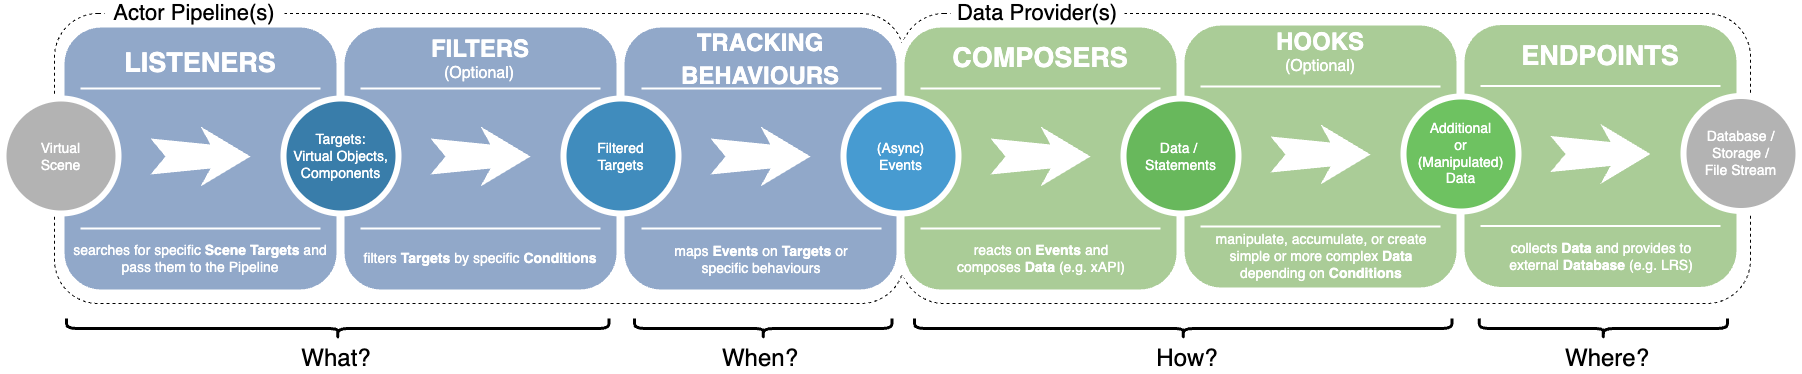

The diagram above was exported from draw.io. Its source (the exported page's mxGraphModel, read from the mxfile embedded in the PNG):
<mxGraphModel dx="1553" dy="888" grid="1" gridSize="10" guides="1" tooltips="1" connect="1" arrows="1" fold="1" page="1" pageScale="1.5" pageWidth="1169" pageHeight="826" background="none" math="0" shadow="0">
  <root>
    <mxCell id="0" />
    <mxCell id="1" parent="0" />
    <mxCell id="aLyS_kfJ-GmBI1G7R2Jb-27" value="" style="rounded=1;whiteSpace=wrap;html=1;fillColor=none;dashed=1;align=left;" parent="1" vertex="1">
      <mxGeometry x="1156" y="460" width="850" height="290" as="geometry" />
    </mxCell>
    <mxCell id="aLyS_kfJ-GmBI1G7R2Jb-10" value="" style="rounded=1;whiteSpace=wrap;html=1;fillColor=none;dashed=1;align=left;" parent="1" vertex="1">
      <mxGeometry x="310" y="460" width="850" height="290" as="geometry" />
    </mxCell>
    <mxCell id="aLyS_kfJ-GmBI1G7R2Jb-3" value="" style="whiteSpace=wrap;html=1;rounded=1;shadow=0;strokeWidth=8;fontSize=20;align=center;fillColor=#AACC97;strokeColor=#FFFFFF;" parent="1" vertex="1">
      <mxGeometry x="1436" y="468" width="280" height="270" as="geometry" />
    </mxCell>
    <mxCell id="aLyS_kfJ-GmBI1G7R2Jb-4" value="&lt;font style=&quot;font-size: 24px;&quot;&gt;HOOKS&lt;/font&gt;&lt;div style=&quot;font-size: 24px;&quot;&gt;&lt;font style=&quot;font-size: 24px;&quot;&gt;&lt;br style=&quot;font-size: 24px;&quot;&gt;&lt;/font&gt;&lt;/div&gt;" style="text;html=1;strokeColor=none;fillColor=none;align=center;verticalAlign=middle;whiteSpace=wrap;rounded=0;shadow=0;fontSize=24;fontColor=#FFFFFF;fontStyle=1" parent="1" vertex="1">
      <mxGeometry x="1436" y="473" width="280" height="60" as="geometry" />
    </mxCell>
    <mxCell id="aLyS_kfJ-GmBI1G7R2Jb-5" value="&lt;div&gt;manipulate, accumulate, or create &lt;br&gt;simple or more complex &lt;b&gt;Data&lt;/b&gt; &lt;br&gt;depending on &lt;b&gt;Conditions&lt;/b&gt;&lt;br&gt;&lt;/div&gt;" style="text;html=1;strokeColor=none;fillColor=none;align=center;verticalAlign=middle;whiteSpace=wrap;rounded=0;shadow=0;fontSize=14;fontColor=#FFFFFF;" parent="1" vertex="1">
      <mxGeometry x="1437" y="668" width="280" height="70" as="geometry" />
    </mxCell>
    <mxCell id="aLyS_kfJ-GmBI1G7R2Jb-6" value="" style="line;strokeWidth=2;html=1;rounded=0;shadow=0;fontSize=27;align=center;fillColor=none;strokeColor=#FFFFFF;" parent="1" vertex="1">
      <mxGeometry x="1456" y="528" width="240" height="10" as="geometry" />
    </mxCell>
    <mxCell id="aLyS_kfJ-GmBI1G7R2Jb-7" value="" style="line;strokeWidth=2;html=1;rounded=0;shadow=0;fontSize=27;align=center;fillColor=none;strokeColor=#FFFFFF;" parent="1" vertex="1">
      <mxGeometry x="1456" y="668" width="240" height="10" as="geometry" />
    </mxCell>
    <mxCell id="aLyS_kfJ-GmBI1G7R2Jb-8" value="" style="html=1;shadow=0;dashed=0;align=center;verticalAlign=middle;shape=mxgraph.arrows2.stylisedArrow;dy=0.6;dx=40;notch=15;feather=0.4;rounded=0;strokeWidth=1;fontSize=27;strokeColor=none;fillColor=#FFFFFF;" parent="1" vertex="1">
      <mxGeometry x="1526" y="571" width="100" height="60" as="geometry" />
    </mxCell>
    <mxCell id="60da8b9f42644d3a-2" value="" style="whiteSpace=wrap;html=1;rounded=1;shadow=0;strokeWidth=8;fontSize=20;align=center;fillColor=#91A8C9;strokeColor=#FFFFFF;" parent="1" vertex="1">
      <mxGeometry x="316" y="470" width="280" height="270" as="geometry" />
    </mxCell>
    <mxCell id="60da8b9f42644d3a-3" value="LISTENERS" style="text;html=1;strokeColor=none;fillColor=none;align=center;verticalAlign=middle;whiteSpace=wrap;rounded=0;shadow=0;fontSize=27;fontColor=#FFFFFF;fontStyle=1" parent="1" vertex="1">
      <mxGeometry x="316" y="490" width="280" height="40" as="geometry" />
    </mxCell>
    <mxCell id="60da8b9f42644d3a-4" value="&lt;div&gt;searches for specific &lt;b&gt;Scene Targets&lt;/b&gt; and&lt;/div&gt;&lt;div&gt;pass them to the Pipeline&lt;br&gt;&lt;/div&gt;" style="text;html=1;strokeColor=none;fillColor=none;align=center;verticalAlign=middle;whiteSpace=wrap;rounded=0;shadow=0;fontSize=14;fontColor=#FFFFFF;" parent="1" vertex="1">
      <mxGeometry x="316" y="675" width="280" height="60" as="geometry" />
    </mxCell>
    <mxCell id="60da8b9f42644d3a-6" value="" style="line;strokeWidth=2;html=1;rounded=0;shadow=0;fontSize=27;align=center;fillColor=none;strokeColor=#FFFFFF;" parent="1" vertex="1">
      <mxGeometry x="336" y="530" width="240" height="10" as="geometry" />
    </mxCell>
    <mxCell id="60da8b9f42644d3a-7" value="" style="line;strokeWidth=2;html=1;rounded=0;shadow=0;fontSize=27;align=center;fillColor=none;strokeColor=#FFFFFF;" parent="1" vertex="1">
      <mxGeometry x="336" y="670" width="240" height="10" as="geometry" />
    </mxCell>
    <mxCell id="60da8b9f42644d3a-8" value="Virtual&lt;br&gt;&lt;div&gt;Scene&lt;/div&gt;" style="ellipse;whiteSpace=wrap;html=1;rounded=0;shadow=0;strokeWidth=6;fontSize=14;align=center;fillColor=#B3B3B3;strokeColor=#FFFFFF;fontColor=#FFFFFF;" parent="1" vertex="1">
      <mxGeometry x="259" y="545" width="115" height="115" as="geometry" />
    </mxCell>
    <mxCell id="60da8b9f42644d3a-9" value="" style="html=1;shadow=0;dashed=0;align=center;verticalAlign=middle;shape=mxgraph.arrows2.stylisedArrow;dy=0.6;dx=40;notch=15;feather=0.4;rounded=0;strokeWidth=1;fontSize=27;strokeColor=none;fillColor=#FFFFFF;" parent="1" vertex="1">
      <mxGeometry x="406" y="573" width="100" height="60" as="geometry" />
    </mxCell>
    <mxCell id="60da8b9f42644d3a-17" value="" style="whiteSpace=wrap;html=1;rounded=1;shadow=0;strokeWidth=8;fontSize=20;align=center;fillColor=#91A8C9;strokeColor=#FFFFFF;gradientColor=none;" parent="1" vertex="1">
      <mxGeometry x="596" y="470" width="280" height="270" as="geometry" />
    </mxCell>
    <mxCell id="60da8b9f42644d3a-18" value="&lt;div style=&quot;font-size: 24px;&quot;&gt;FILTERS&lt;/div&gt;&lt;div style=&quot;font-size: 24px;&quot;&gt;&lt;br style=&quot;font-size: 24px;&quot;&gt;&lt;/div&gt;" style="text;html=1;strokeColor=none;fillColor=none;align=center;verticalAlign=middle;whiteSpace=wrap;rounded=0;shadow=0;fontSize=24;fontColor=#FFFFFF;fontStyle=1" parent="1" vertex="1">
      <mxGeometry x="596" y="480" width="280" height="60" as="geometry" />
    </mxCell>
    <mxCell id="60da8b9f42644d3a-19" value="filters &lt;b&gt;Targets&lt;/b&gt; by specific &lt;b&gt;Conditions&lt;/b&gt;" style="text;html=1;strokeColor=none;fillColor=none;align=center;verticalAlign=middle;whiteSpace=wrap;rounded=0;shadow=0;fontSize=14;fontColor=#FFFFFF;" parent="1" vertex="1">
      <mxGeometry x="596" y="685" width="280" height="40" as="geometry" />
    </mxCell>
    <mxCell id="60da8b9f42644d3a-20" value="" style="line;strokeWidth=2;html=1;rounded=0;shadow=0;fontSize=27;align=center;fillColor=none;strokeColor=#FFFFFF;" parent="1" vertex="1">
      <mxGeometry x="616" y="530" width="240" height="10" as="geometry" />
    </mxCell>
    <mxCell id="60da8b9f42644d3a-21" value="" style="line;strokeWidth=2;html=1;rounded=0;shadow=0;fontSize=27;align=center;fillColor=none;strokeColor=#FFFFFF;" parent="1" vertex="1">
      <mxGeometry x="616" y="670" width="240" height="10" as="geometry" />
    </mxCell>
    <mxCell id="60da8b9f42644d3a-22" value="Targets:&lt;br&gt;Virtual Objects,&lt;br&gt;Components" style="ellipse;whiteSpace=wrap;html=1;rounded=0;shadow=0;strokeWidth=6;fontSize=14;align=center;fillColor=#397DAA;strokeColor=#FFFFFF;fontColor=#FFFFFF;fontStyle=0" parent="1" vertex="1">
      <mxGeometry x="539" y="545" width="115" height="115" as="geometry" />
    </mxCell>
    <mxCell id="60da8b9f42644d3a-23" value="" style="html=1;shadow=0;dashed=0;align=center;verticalAlign=middle;shape=mxgraph.arrows2.stylisedArrow;dy=0.6;dx=40;notch=15;feather=0.4;rounded=0;strokeWidth=1;fontSize=27;strokeColor=none;fillColor=#FFFFFF;" parent="1" vertex="1">
      <mxGeometry x="686" y="573" width="100" height="60" as="geometry" />
    </mxCell>
    <mxCell id="60da8b9f42644d3a-24" value="" style="whiteSpace=wrap;html=1;rounded=1;shadow=0;strokeWidth=8;fontSize=20;align=center;fillColor=#91A8C9;strokeColor=#FFFFFF;" parent="1" vertex="1">
      <mxGeometry x="876" y="470" width="280" height="270" as="geometry" />
    </mxCell>
    <mxCell id="60da8b9f42644d3a-25" value="&lt;font style=&quot;font-size: 24px;&quot;&gt;TRACKING BEHAVIOURS&lt;/font&gt;" style="text;html=1;strokeColor=none;fillColor=none;align=center;verticalAlign=middle;whiteSpace=wrap;rounded=0;shadow=0;fontSize=27;fontColor=#FFFFFF;fontStyle=1" parent="1" vertex="1">
      <mxGeometry x="876" y="480" width="280" height="50" as="geometry" />
    </mxCell>
    <mxCell id="60da8b9f42644d3a-26" value="maps &lt;b&gt;Events&lt;/b&gt; on &lt;b&gt;Targets&lt;/b&gt; or &lt;br&gt;specific behaviours&lt;br&gt;&lt;div&gt;&lt;br&gt;&lt;/div&gt;" style="text;html=1;strokeColor=none;fillColor=none;align=center;verticalAlign=middle;whiteSpace=wrap;rounded=0;shadow=0;fontSize=14;fontColor=#FFFFFF;" parent="1" vertex="1">
      <mxGeometry x="877" y="690" width="280" height="50" as="geometry" />
    </mxCell>
    <mxCell id="60da8b9f42644d3a-27" value="" style="line;strokeWidth=2;html=1;rounded=0;shadow=0;fontSize=27;align=center;fillColor=none;strokeColor=#FFFFFF;" parent="1" vertex="1">
      <mxGeometry x="897" y="530" width="240" height="10" as="geometry" />
    </mxCell>
    <mxCell id="60da8b9f42644d3a-28" value="" style="line;strokeWidth=2;html=1;rounded=0;shadow=0;fontSize=27;align=center;fillColor=none;strokeColor=#FFFFFF;" parent="1" vertex="1">
      <mxGeometry x="897" y="670" width="240" height="10" as="geometry" />
    </mxCell>
    <mxCell id="60da8b9f42644d3a-29" value="Filtered&lt;br&gt;Targets" style="ellipse;whiteSpace=wrap;html=1;rounded=0;shadow=0;strokeWidth=6;fontSize=14;align=center;fillColor=#408CBD;strokeColor=#FFFFFF;fontColor=#FFFFFF;" parent="1" vertex="1">
      <mxGeometry x="819" y="545" width="115" height="115" as="geometry" />
    </mxCell>
    <mxCell id="60da8b9f42644d3a-30" value="" style="html=1;shadow=0;dashed=0;align=center;verticalAlign=middle;shape=mxgraph.arrows2.stylisedArrow;dy=0.6;dx=40;notch=15;feather=0.4;rounded=0;strokeWidth=1;fontSize=27;strokeColor=none;fillColor=#FFFFFF;" parent="1" vertex="1">
      <mxGeometry x="966" y="573" width="100" height="60" as="geometry" />
    </mxCell>
    <mxCell id="60da8b9f42644d3a-31" value="" style="whiteSpace=wrap;html=1;rounded=1;shadow=0;strokeWidth=8;fontSize=20;align=center;fillColor=#AACC97;strokeColor=#FFFFFF;" parent="1" vertex="1">
      <mxGeometry x="1156" y="470" width="280" height="270" as="geometry" />
    </mxCell>
    <mxCell id="60da8b9f42644d3a-32" value="COMPOSERS" style="text;html=1;strokeColor=none;fillColor=none;align=center;verticalAlign=middle;whiteSpace=wrap;rounded=0;shadow=0;fontSize=27;fontColor=#FFFFFF;fontStyle=1" parent="1" vertex="1">
      <mxGeometry x="1156" y="475" width="280" height="60" as="geometry" />
    </mxCell>
    <mxCell id="60da8b9f42644d3a-33" value="&lt;div&gt;reacts on &lt;b&gt;Events&lt;/b&gt; and &lt;br&gt;composes &lt;b&gt;Data&lt;/b&gt; (e.g. xAPI)&lt;br&gt;&lt;/div&gt;" style="text;html=1;strokeColor=none;fillColor=none;align=center;verticalAlign=middle;whiteSpace=wrap;rounded=0;shadow=0;fontSize=14;fontColor=#FFFFFF;" parent="1" vertex="1">
      <mxGeometry x="1157" y="670" width="280" height="70" as="geometry" />
    </mxCell>
    <mxCell id="60da8b9f42644d3a-34" value="" style="line;strokeWidth=2;html=1;rounded=0;shadow=0;fontSize=27;align=center;fillColor=none;strokeColor=#FFFFFF;" parent="1" vertex="1">
      <mxGeometry x="1176" y="530" width="240" height="10" as="geometry" />
    </mxCell>
    <mxCell id="60da8b9f42644d3a-35" value="" style="line;strokeWidth=2;html=1;rounded=0;shadow=0;fontSize=27;align=center;fillColor=none;strokeColor=#FFFFFF;" parent="1" vertex="1">
      <mxGeometry x="1176" y="670" width="240" height="10" as="geometry" />
    </mxCell>
    <mxCell id="60da8b9f42644d3a-36" value="(Async)&lt;br&gt;Events" style="ellipse;whiteSpace=wrap;html=1;rounded=0;shadow=0;strokeWidth=6;fontSize=14;align=center;fillColor=#479BD1;strokeColor=#FFFFFF;fontColor=#FFFFFF;" parent="1" vertex="1">
      <mxGeometry x="1099" y="545" width="115" height="115" as="geometry" />
    </mxCell>
    <mxCell id="60da8b9f42644d3a-37" value="" style="html=1;shadow=0;dashed=0;align=center;verticalAlign=middle;shape=mxgraph.arrows2.stylisedArrow;dy=0.6;dx=40;notch=15;feather=0.4;rounded=0;strokeWidth=1;fontSize=27;strokeColor=none;fillColor=#FFFFFF;" parent="1" vertex="1">
      <mxGeometry x="1246" y="573" width="100" height="60" as="geometry" />
    </mxCell>
    <mxCell id="60da8b9f42644d3a-38" value="Data /&amp;nbsp;&lt;br&gt;Statements" style="ellipse;whiteSpace=wrap;html=1;rounded=0;shadow=0;strokeWidth=6;fontSize=14;align=center;fillColor=#68B85C;strokeColor=#FFFFFF;fontColor=#FFFFFF;" parent="1" vertex="1">
      <mxGeometry x="1379" y="545" width="115" height="115" as="geometry" />
    </mxCell>
    <mxCell id="aLyS_kfJ-GmBI1G7R2Jb-12" value="Actor Pipeline(s)" style="rounded=0;whiteSpace=wrap;html=1;fontColor=default;strokeColor=none;fontSize=22;" parent="1" vertex="1">
      <mxGeometry x="360" y="450" width="180" height="20" as="geometry" />
    </mxCell>
    <mxCell id="aLyS_kfJ-GmBI1G7R2Jb-20" value="" style="whiteSpace=wrap;html=1;rounded=1;shadow=0;strokeWidth=8;fontSize=20;align=center;fillColor=#AACC97;strokeColor=#FFFFFF;" parent="1" vertex="1">
      <mxGeometry x="1716" y="467.5" width="280" height="270" as="geometry" />
    </mxCell>
    <mxCell id="aLyS_kfJ-GmBI1G7R2Jb-21" value="ENDPOINTS" style="text;html=1;strokeColor=none;fillColor=none;align=center;verticalAlign=middle;whiteSpace=wrap;rounded=0;shadow=0;fontSize=27;fontColor=#FFFFFF;fontStyle=1" parent="1" vertex="1">
      <mxGeometry x="1716" y="472.5" width="280" height="60" as="geometry" />
    </mxCell>
    <mxCell id="aLyS_kfJ-GmBI1G7R2Jb-22" value="&lt;div&gt;collects &lt;b&gt;Data&lt;/b&gt; and provides to &lt;br&gt;external &lt;b&gt;Database&lt;/b&gt; (e.g. LRS)&lt;br&gt;&lt;/div&gt;" style="text;html=1;strokeColor=none;fillColor=none;align=center;verticalAlign=middle;whiteSpace=wrap;rounded=0;shadow=0;fontSize=14;fontColor=#FFFFFF;" parent="1" vertex="1">
      <mxGeometry x="1717" y="667.5" width="280" height="70" as="geometry" />
    </mxCell>
    <mxCell id="aLyS_kfJ-GmBI1G7R2Jb-23" value="" style="line;strokeWidth=2;html=1;rounded=0;shadow=0;fontSize=27;align=center;fillColor=none;strokeColor=#FFFFFF;" parent="1" vertex="1">
      <mxGeometry x="1736" y="527.5" width="240" height="10" as="geometry" />
    </mxCell>
    <mxCell id="aLyS_kfJ-GmBI1G7R2Jb-24" value="" style="line;strokeWidth=2;html=1;rounded=0;shadow=0;fontSize=27;align=center;fillColor=none;strokeColor=#FFFFFF;" parent="1" vertex="1">
      <mxGeometry x="1736" y="667.5" width="240" height="10" as="geometry" />
    </mxCell>
    <mxCell id="aLyS_kfJ-GmBI1G7R2Jb-25" value="" style="html=1;shadow=0;dashed=0;align=center;verticalAlign=middle;shape=mxgraph.arrows2.stylisedArrow;dy=0.6;dx=40;notch=15;feather=0.4;rounded=0;strokeWidth=1;fontSize=27;strokeColor=none;fillColor=#FFFFFF;" parent="1" vertex="1">
      <mxGeometry x="1806" y="570.5" width="100" height="60" as="geometry" />
    </mxCell>
    <mxCell id="aLyS_kfJ-GmBI1G7R2Jb-26" value="Database / Storage /&lt;br&gt;File Stream" style="ellipse;whiteSpace=wrap;html=1;rounded=0;shadow=0;strokeWidth=6;fontSize=14;align=center;fillColor=#B3B3B3;strokeColor=#FFFFFF;fontColor=#FFFFFF;" parent="1" vertex="1">
      <mxGeometry x="1939" y="542.5" width="115" height="115" as="geometry" />
    </mxCell>
    <mxCell id="aLyS_kfJ-GmBI1G7R2Jb-14" value="Additional&lt;br&gt;or &lt;br&gt;(Manipulated)&lt;br&gt;Data" style="ellipse;whiteSpace=wrap;html=1;rounded=0;shadow=0;strokeWidth=6;fontSize=14;align=center;fillColor=#6EC261;strokeColor=#FFFFFF;fontColor=#FFFFFF;" parent="1" vertex="1">
      <mxGeometry x="1659" y="543" width="115" height="115" as="geometry" />
    </mxCell>
    <mxCell id="aLyS_kfJ-GmBI1G7R2Jb-28" value="Data Provider(s)" style="rounded=0;whiteSpace=wrap;html=1;fontColor=default;strokeColor=none;fontSize=22;" parent="1" vertex="1">
      <mxGeometry x="1206" y="450" width="174" height="20" as="geometry" />
    </mxCell>
    <mxCell id="Pxe-9PMKUL6xflVqdt62-1" value="&lt;font style=&quot;font-size: 16px;&quot; color=&quot;#ffffff&quot;&gt;(Optional)&lt;/font&gt;" style="text;html=1;align=center;verticalAlign=middle;whiteSpace=wrap;rounded=0;" parent="1" vertex="1">
      <mxGeometry x="610" y="505" width="250" height="30" as="geometry" />
    </mxCell>
    <mxCell id="Pxe-9PMKUL6xflVqdt62-2" value="&lt;font style=&quot;font-size: 16px;&quot; color=&quot;#ffffff&quot;&gt;(Optional)&lt;/font&gt;" style="text;html=1;align=center;verticalAlign=middle;whiteSpace=wrap;rounded=0;" parent="1" vertex="1">
      <mxGeometry x="1451" y="497.5" width="250" height="30" as="geometry" />
    </mxCell>
    <mxCell id="rKvsebnNi1cBds0ZWMeg-1" value="What?" style="text;html=1;align=center;verticalAlign=middle;whiteSpace=wrap;rounded=0;fontSize=24;" vertex="1" parent="1">
      <mxGeometry x="550" y="790" width="84" height="30" as="geometry" />
    </mxCell>
    <mxCell id="rKvsebnNi1cBds0ZWMeg-2" value="When?" style="text;html=1;align=center;verticalAlign=middle;whiteSpace=wrap;rounded=0;fontSize=24;" vertex="1" parent="1">
      <mxGeometry x="974" y="790" width="84" height="30" as="geometry" />
    </mxCell>
    <mxCell id="rKvsebnNi1cBds0ZWMeg-3" value="How?" style="text;html=1;align=center;verticalAlign=middle;whiteSpace=wrap;rounded=0;fontSize=24;" vertex="1" parent="1">
      <mxGeometry x="1400.5" y="790" width="84" height="30" as="geometry" />
    </mxCell>
    <mxCell id="rKvsebnNi1cBds0ZWMeg-4" value="Where?" style="text;html=1;align=center;verticalAlign=middle;whiteSpace=wrap;rounded=0;fontSize=24;" vertex="1" parent="1">
      <mxGeometry x="1820.75" y="790" width="84" height="30" as="geometry" />
    </mxCell>
    <mxCell id="rKvsebnNi1cBds0ZWMeg-5" value="" style="shape=curlyBracket;whiteSpace=wrap;html=1;rounded=1;flipH=1;labelPosition=right;verticalLabelPosition=middle;align=left;verticalAlign=middle;rotation=90;fontSize=14;strokeWidth=3;" vertex="1" parent="1">
      <mxGeometry x="583.25" y="503.75" width="20" height="542.5" as="geometry" />
    </mxCell>
    <mxCell id="rKvsebnNi1cBds0ZWMeg-6" value="" style="shape=curlyBracket;whiteSpace=wrap;html=1;rounded=1;flipH=1;labelPosition=right;verticalLabelPosition=middle;align=left;verticalAlign=middle;rotation=90;fontSize=14;strokeWidth=3;" vertex="1" parent="1">
      <mxGeometry x="1008.75" y="646.25" width="20" height="257.5" as="geometry" />
    </mxCell>
    <mxCell id="rKvsebnNi1cBds0ZWMeg-7" value="" style="shape=curlyBracket;whiteSpace=wrap;html=1;rounded=1;flipH=1;labelPosition=right;verticalLabelPosition=middle;align=left;verticalAlign=middle;rotation=90;fontSize=14;strokeWidth=3;" vertex="1" parent="1">
      <mxGeometry x="1428.75" y="506.25" width="20" height="537.5" as="geometry" />
    </mxCell>
    <mxCell id="rKvsebnNi1cBds0ZWMeg-8" value="" style="shape=curlyBracket;whiteSpace=wrap;html=1;rounded=1;flipH=1;labelPosition=right;verticalLabelPosition=middle;align=left;verticalAlign=middle;rotation=90;fontSize=14;strokeWidth=3;" vertex="1" parent="1">
      <mxGeometry x="1848.85" y="650.79" width="20" height="248.44" as="geometry" />
    </mxCell>
  </root>
</mxGraphModel>